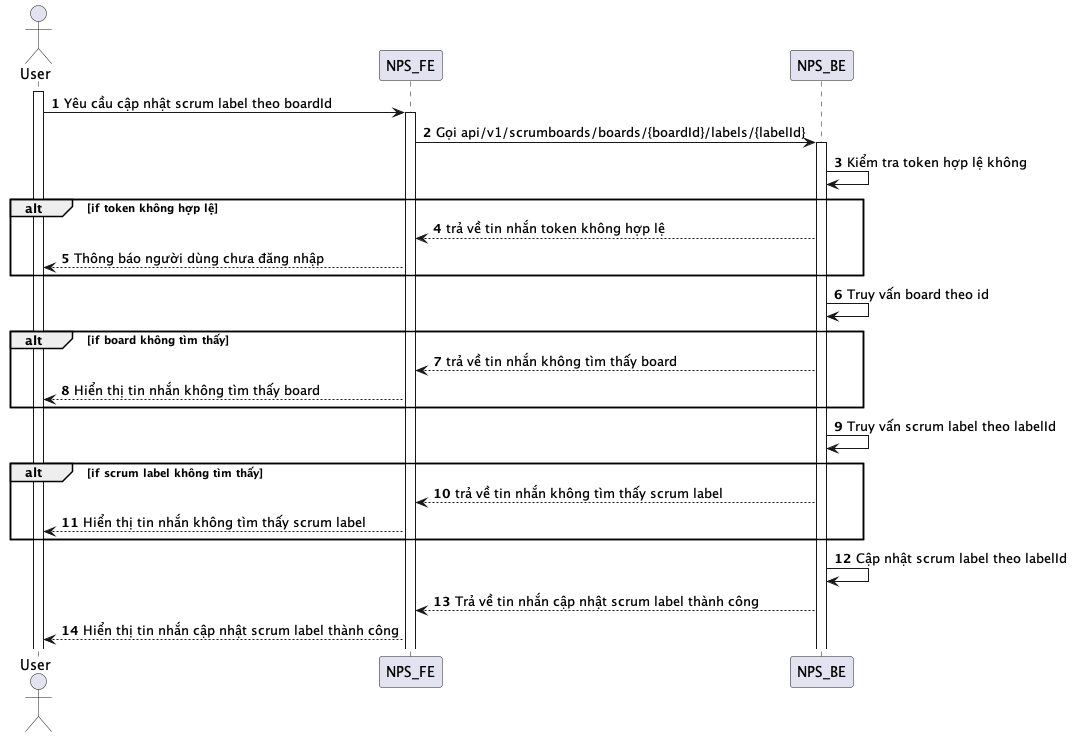

The diagram above was rendered by PlantUML. Its source (embedded in the PNG):
@startuml
autonumber
actor User
activate User
User -> NPS_FE: Yêu cầu cập nhật scrum label theo boardId
activate NPS_FE
NPS_FE -> NPS_BE: Gọi api/v1/scrumboards/boards/{boardId}/labels/{labelId}
activate NPS_BE
NPS_BE -> NPS_BE: Kiểm tra token hợp lệ không
alt if token không hợp lệ
NPS_BE --> NPS_FE: trả về tin nhắn token không hợp lệ
NPS_FE --> User: Thông báo người dùng chưa đăng nhập
end
NPS_BE -> NPS_BE: Truy vấn board theo id
alt if board không tìm thấy
NPS_BE --> NPS_FE: trả về tin nhắn không tìm thấy board
NPS_FE --> User: Hiển thị tin nhắn không tìm thấy board
end
NPS_BE -> NPS_BE: Truy vấn scrum label theo labelId
alt if scrum label không tìm thấy
NPS_BE --> NPS_FE: trả về tin nhắn không tìm thấy scrum label
NPS_FE --> User: Hiển thị tin nhắn không tìm thấy scrum label
end
NPS_BE -> NPS_BE: Cập nhật scrum label theo labelId
NPS_BE --> NPS_FE: Trả về tin nhắn cập nhật scrum label thành công
NPS_FE --> User: Hiển thị tin nhắn cập nhật scrum label thành công
@enduml